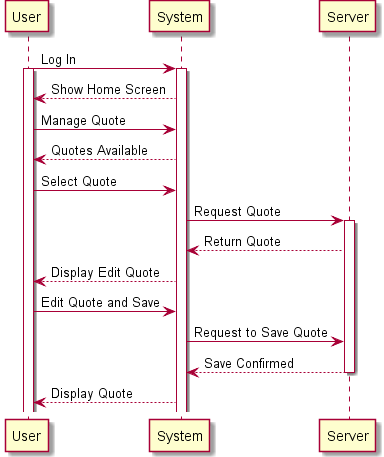

The diagram above was rendered by PlantUML. Its source (embedded in the PNG):
@startuml
User -> System : Log In
activate User
activate System
System --> User : Show Home Screen
User -> System : Manage Quote
System --> User : Quotes Available
User -> System : Select Quote
System -> Server : Request Quote
activate Server
Server --> System : Return Quote
System --> User : Display Edit Quote
User -> System : Edit Quote and Save
System -> Server : Request to Save Quote
Server --> System : Save Confirmed
deactivate Server
System --> User : Display Quote

@enduml